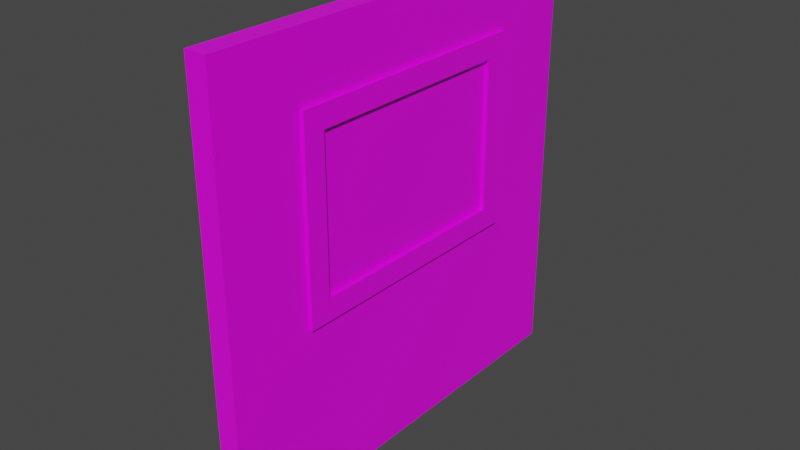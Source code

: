 # Source: window.blend  (saved by Blender 3.0.42; exported with 4.5.12 LTS)
import bpy
from mathutils import Matrix  # noqa: F401  (used for matrix-valued properties, if any)

bpy.ops.wm.read_factory_settings(use_empty=True)
scene = bpy.context.scene
scene.name = 'Scene'

# ---- collections
col_collection = bpy.data.collections.new('Collection'); scene.collection.children.link(col_collection)

# ---- images (referenced by path relative to the original .blend; pixels are not part of the script)
import os
ASSET_DIR = os.environ.get("B2B_ASSET_DIR", "")  # directory of the original .blend (textures are referenced by path, not embedded)
HERE = os.path.dirname(os.path.abspath(__file__))  # packed textures are extracted next to this script under _unpacked/

def load_image(name, relpath, width, height, colorspace="sRGB"):
    """Load a texture the original file referenced (path relative to the .blend, or extracted next to this script)."""
    p = next((c for c in (os.path.join(HERE, relpath), os.path.join(ASSET_DIR, relpath)) if relpath and os.path.exists(c)), "")
    if p:
        img = bpy.data.images.load(p, check_existing=True)
        img.name = name
    else:  # same state as the original file: an image datablock whose file is absent (Cycles renders it pink)
        img = bpy.data.images.new(name, width, height)
        img.source = "FILE"
        img.filepath = "//" + (relpath or name)
    img.colorspace_settings.name = colorspace
    return img
img_wall_window_png = load_image('wall window.png', 'wall window.png', 1024, 1024, 'sRGB')

# ---- materials (node trees are filled in below, after node groups)
mat_wall_window = bpy.data.materials.new('wall window')
mat_wall_window.alpha_threshold = 0.0
mat_wall_window.use_transparent_shadow = False
mat_wall_window.line_color = (0.0, 0.0, 0.0, 1.0)

# ---- material node trees
mat_wall_window.use_nodes = True; mat_wall_window.node_tree.nodes.clear()
_N = mat_wall_window.node_tree.nodes; _L = mat_wall_window.node_tree.links
n0 = _N.new('ShaderNodeOutputMaterial'); n0.name = 'Material Output'; n0.location = (300, 300)
n1 = _N.new('ShaderNodeBsdfPrincipled'); n1.name = 'Principled BSDF'; n1.location = (10, 300)
n1.distribution = 'GGX'
n1.subsurface_method = 'RANDOM_WALK_SKIN'
n1.inputs[2].default_value = 0.4
n1.inputs[3].default_value = 1.45
n1.inputs[27].default_value = (0.0, 0.0, 0.0, 1.0)
n1.inputs[28].default_value = 1.0
n2 = _N.new('ShaderNodeTexImage'); n2.name = 'Image Texture'; n2.location = (-280, 275)
n2.image = img_wall_window_png
_L.new(n1.outputs[0], n0.inputs[0])
_L.new(n2.outputs[0], n1.inputs[0])
n0.is_active_output = True

# ---- world
world_world = bpy.data.worlds.new('World'); scene.world = world_world
world_world.use_nodes = True; world_world.node_tree.nodes.clear()
_N = world_world.node_tree.nodes; _L = world_world.node_tree.links
n0 = _N.new('ShaderNodeOutputWorld'); n0.name = 'World Output'; n0.location = (300, 300)
n1 = _N.new('ShaderNodeBackground'); n1.name = 'Background'; n1.location = (10, 300)
n1.inputs[0].default_value = (0.05088, 0.05088, 0.05088, 1.0)
_L.new(n1.outputs[0], n0.inputs[0])
n0.is_active_output = True
world_world.color = (0.05088, 0.05088, 0.05088)
world_world.use_sun_shadow = False
world_world.sun_shadow_jitter_overblur = 0.0

# ---- meshes
me_plane = bpy.data.meshes.new('Plane')
me_plane.from_pydata([(-4.013e-07, 1.0, 1.0), (-2.503e-07, 1.0, -1.0), (2.503e-07, -1.0, 1.0), (4.013e-07, -1.0, -1.0), (0.1, 1.0, 1.0), (0.1, 1.0, -1.0), (0.1, -1.0, 1.0), (0.1, -1.0, -1.0), (-3.107e-07, 1.0, -0.2), (3.409e-07, -1.0, -0.2), (0.1, -1.0, -0.2), (0.1, 1.0, -0.2), (2.956e-07, -1.0, 0.7), (0.1, 1.0, 0.7), (-3.56e-07, 1.0, 0.7), (0.1, -1.0, 0.7), (2.71e-07, -0.6, -1.0), (1.2e-07, -0.6, 1.0), (0.1, -0.6, 1.0), (0.1, -0.6, -1.0), (0.1, -0.6, -0.2), (2.106e-07, -0.6, -0.2), (1.653e-07, -0.6, 0.7), (0.1, -0.6, 0.7), (-1.407e-07, 0.6, 1.0), (0.1, 0.6, -1.0), (0.1, 0.6, -0.2), (0.1, 0.6, 0.7), (1.033e-08, 0.6, -1.0), (0.1, 0.6, 1.0), (-5.007e-08, 0.6, -0.2), (-9.537e-08, 0.6, 0.7)], [], [(21, 16, 3, 9), (20, 10, 7, 19), (16, 19, 7, 3), (24, 29, 4, 0), (12, 15, 6, 2), (8, 11, 5, 1), (14, 13, 11, 8), (3, 7, 10, 9), (23, 15, 10, 20), (22, 21, 9, 12), (17, 22, 12, 2), (18, 6, 15, 23), (0, 4, 13, 14), (9, 10, 15, 12), (29, 18, 23, 27), (24, 31, 22, 17), (31, 27, 23, 22), (27, 31, 30, 26), (2, 6, 18, 17), (28, 25, 19, 16), (26, 20, 19, 25), (30, 28, 16, 21), (8, 1, 28, 30), (11, 26, 25, 5), (1, 5, 25, 28), (13, 27, 26, 11), (14, 8, 30, 31), (0, 14, 31, 24), (4, 29, 27, 13), (17, 18, 29, 24), (21, 22, 23, 20), (30, 21, 20, 26)])
_k = set([(0, 4), (0, 14), (0, 24), (1, 5), (1, 8), (1, 28), (2, 6), (2, 12), (2, 17), (3, 7), (3, 9), (3, 16), (4, 13), (4, 29), (5, 11), (5, 25), (6, 15), (6, 18), (7, 10), (7, 19), (8, 14), (9, 12), (10, 15), (11, 13), (16, 28), (17, 24), (18, 29), (19, 25)])
me_plane.attributes.new('sharp_edge', 'BOOLEAN', 'EDGE').data.foreach_set('value', [ (min(e.vertices), max(e.vertices)) in _k for e in me_plane.edges])
_uv = me_plane.uv_layers.new(name='UVMap')
_uv.uv.foreach_set('vector', [0.2, 0.4, 0.2, 0.0, 0.0, 0.0, 0.0, 0.4, 0.2, 0.4, 6.233e-08, 0.4, 6.233e-08, 0.0, 0.2, 0.0, 0.2, 0.0, 0.2, 0.0, 6.233e-08, 0.0, 0.0, 0.0, 0.8, 1.0, 0.8, 1.0, 1.0, 1.0, 1.0, 1.0, 0.0, 0.85, 6.233e-08, 0.85, 6.233e-08, 1.0, 0.0, 1.0, 1.0, 0.4, 1.0, 0.4, 1.0, 0.0, 1.0, 0.0, 1.0, 0.85, 1.0, 0.85, 1.0, 0.4, 1.0, 0.4, 0.0, 0.0, 6.233e-08, 0.0, 6.233e-08, 0.4, 0.0, 0.4, 0.2, 0.85, 6.233e-08, 0.85, 6.233e-08, 0.4, 0.2, 0.4, 0.2, 0.85, 0.2, 0.4, 0.0, 0.4, 0.0, 0.85, 0.2, 1.0, 0.2, 0.85, 0.0, 0.85, 0.0, 1.0, 0.2, 1.0, 6.233e-08, 1.0, 6.233e-08, 0.85, 0.2, 0.85, 1.0, 1.0, 1.0, 1.0, 1.0, 0.85, 1.0, 0.85, 0.0, 0.4, 6.233e-08, 0.4, 6.233e-08, 0.85, 0.0, 0.85, 0.8, 1.0, 0.2, 1.0, 0.2, 0.85, 0.8, 0.85, 0.8, 1.0, 0.8, 0.85, 0.2, 0.85, 0.2, 1.0, 0.8, 0.85, 0.8, 0.85, 0.2, 0.85, 0.2, 0.85, 0.8, 0.85, 0.8, 0.85, 0.8, 0.4, 0.8, 0.4, 0.0, 1.0, 6.233e-08, 1.0, 0.2, 1.0, 0.2, 1.0, 0.8, 0.0, 0.8, 0.0, 0.2, 0.0, 0.2, 0.0, 0.8, 0.4, 0.2, 0.4, 0.2, 0.0, 0.8, 0.0, 0.8, 0.4, 0.8, 0.0, 0.2, 0.0, 0.2, 0.4, 1.0, 0.4, 1.0, 0.0, 0.8, 0.0, 0.8, 0.4, 1.0, 0.4, 0.8, 0.4, 0.8, 0.0, 1.0, 0.0, 1.0, 0.0, 1.0, 0.0, 0.8, 0.0, 0.8, 0.0, 1.0, 0.85, 0.8, 0.85, 0.8, 0.4, 1.0, 0.4, 1.0, 0.85, 1.0, 0.4, 0.8, 0.4, 0.8, 0.85, 1.0, 1.0, 1.0, 0.85, 0.8, 0.85, 0.8, 1.0, 1.0, 1.0, 0.8, 1.0, 0.8, 0.85, 1.0, 0.85, 0.2, 1.0, 0.2, 1.0, 0.8, 1.0, 0.8, 1.0, 0.2, 0.4, 0.2, 0.85, 0.2, 0.85, 0.2, 0.4, 0.8, 0.4, 0.2, 0.4, 0.2, 0.4, 0.8, 0.4])
me_plane.materials.append(mat_wall_window)
me_plane.use_remesh_fix_poles = True
me_plane.use_remesh_preserve_attributes = False
me_plane.update()
me_plane.normals_split_custom_set([tuple(v) for v in zip(*[iter([-1.0, -3.258e-07, -7.55e-08, -1.0, -3.258e-07, -7.55e-08, -1.0, -3.258e-07, -7.55e-08, -1.0, -3.258e-07, -7.55e-08, 1.0, 3.492e-07, 7.451e-08, 1.0, 3.492e-07, 7.451e-08, 1.0, 3.492e-07, 7.451e-08, 1.0, 3.492e-07, 7.451e-08, 0.0, 0.0, -1.0, 0.0, 0.0, -1.0, 0.0, 0.0, -1.0, 0.0, 0.0, -1.0, 0.0, 0.0, 1.0, 0.0, 0.0, 1.0, 0.0, 0.0, 1.0, 0.0, 0.0, 1.0, 1.192e-06, -1.0, 0.0, 1.192e-06, -1.0, 0.0, 1.192e-06, -1.0, 0.0, 1.192e-06, -1.0, 0.0, 0.0, 1.0, 0.0, 0.0, 1.0, 0.0, 0.0, 1.0, 0.0, 0.0, 1.0, 0.0, 0.0, 1.0, 0.0, 0.0, 1.0, 0.0, 0.0, 1.0, 0.0, 0.0, 1.0, 0.0, 1.192e-06, -1.0, 0.0, 1.192e-06, -1.0, 0.0, 1.192e-06, -1.0, 0.0, 1.192e-06, -1.0, 0.0, 1.0, 3.311e-07, 4.967e-08, 1.0, 3.311e-07, 4.967e-08, 1.0, 3.311e-07, 4.967e-08, 1.0, 3.311e-07, 4.967e-08, -1.0, -3.258e-07, -5.033e-08, -1.0, -3.258e-07, -5.033e-08, -1.0, -3.258e-07, -5.033e-08, -1.0, -3.258e-07, -5.033e-08, -1.0, -3.258e-07, -1.51e-07, -1.0, -3.258e-07, -1.51e-07, -1.0, -3.258e-07, -1.51e-07, -1.0, -3.258e-07, -1.51e-07, 1.0, 3.415e-07, 1.242e-07, 1.0, 3.415e-07, 1.242e-07, 1.0, 3.415e-07, 1.242e-07, 1.0, 3.415e-07, 1.242e-07, 0.0, 1.0, 0.0, 0.0, 1.0, 0.0, 0.0, 1.0, 0.0, 0.0, 1.0, 0.0, 1.192e-06, -1.0, 0.0, 1.192e-06, -1.0, 0.0, 1.192e-06, -1.0, 0.0, 1.192e-06, -1.0, 0.0, 1.0, 2.163e-07, 1.366e-07, 1.0, 2.163e-07, 1.366e-07, 1.0, 2.163e-07, 1.366e-07, 1.0, 2.163e-07, 1.366e-07, -1.0, -2.172e-07, -1.51e-07, -1.0, -2.172e-07, -1.51e-07, -1.0, -2.172e-07, -1.51e-07, -1.0, -2.172e-07, -1.51e-07, 1.987e-07, 2.484e-08, -1.0, 1.987e-07, 2.484e-08, -1.0, 1.987e-07, 2.484e-08, -1.0, 1.987e-07, 2.484e-08, -1.0, 0.0, -1.0, 0.0, 0.0, -1.0, 0.0, 0.0, -1.0, 0.0, 0.0, -1.0, 0.0, 0.0, 0.0, 1.0, 0.0, 0.0, 1.0, 0.0, 0.0, 1.0, 0.0, 0.0, 1.0, 0.0, 0.0, -1.0, 0.0, 0.0, -1.0, 0.0, 0.0, -1.0, 0.0, 0.0, -1.0, 1.0, 2.095e-07, 7.451e-08, 1.0, 2.095e-07, 7.451e-08, 1.0, 2.095e-07, 7.451e-08, 1.0, 2.095e-07, 7.451e-08, -1.0, -2.172e-07, -7.55e-08, -1.0, -2.172e-07, -7.55e-08, -1.0, -2.172e-07, -7.55e-08, -1.0, -2.172e-07, -7.55e-08, -1.0, -6.517e-07, -7.55e-08, -1.0, -6.517e-07, -7.55e-08, -1.0, -6.517e-07, -7.55e-08, -1.0, -6.517e-07, -7.55e-08, 1.0, 6.519e-07, 7.451e-08, 1.0, 6.519e-07, 7.451e-08, 1.0, 6.519e-07, 7.451e-08, 1.0, 6.519e-07, 7.451e-08, 0.0, 0.0, -1.0, 0.0, 0.0, -1.0, 0.0, 0.0, -1.0, 0.0, 0.0, -1.0, 1.0, 6.416e-07, 4.967e-08, 1.0, 6.416e-07, 4.967e-08, 1.0, 6.416e-07, 4.967e-08, 1.0, 6.416e-07, 4.967e-08, -1.0, -6.517e-07, -5.033e-08, -1.0, -6.517e-07, -5.033e-08, -1.0, -6.517e-07, -5.033e-08, -1.0, -6.517e-07, -5.033e-08, -1.0, -6.517e-07, -1.51e-07, -1.0, -6.517e-07, -1.51e-07, -1.0, -6.517e-07, -1.51e-07, -1.0, -6.517e-07, -1.51e-07, 1.0, 6.519e-07, 1.49e-07, 1.0, 6.519e-07, 1.49e-07, 1.0, 6.519e-07, 1.49e-07, 1.0, 6.519e-07, 1.49e-07, 0.0, 0.0, 1.0, 0.0, 0.0, 1.0, 0.0, 0.0, 1.0, 0.0, 0.0, 1.0, -1.192e-06, 1.0, 8.278e-09, -1.192e-06, 1.0, 8.278e-09, -1.192e-06, 1.0, 8.278e-09, -1.192e-06, 1.0, 8.278e-09, 1.242e-07, 0.0, 1.0, 1.242e-07, 0.0, 1.0, 1.242e-07, 0.0, 1.0, 1.242e-07, 0.0, 1.0])] * 3)])
me_cube_001 = bpy.data.meshes.new('Cube.001')
me_cube_001.from_pydata([(-0.01486, -0.6, -0.2), (-0.01486, -0.6, 0.7), (-0.01486, 0.6, -0.2), (-0.01486, 0.6, 0.7), (0.1069, -0.6, -0.2), (0.1069, -0.6, 0.7), (0.1069, 0.6, -0.2), (0.1069, 0.6, 0.7), (0.1069, -0.4997, -0.09828), (0.1069, -0.4997, 0.5983), (0.1069, 0.4997, -0.09828), (0.1069, 0.4997, 0.5983), (-0.01486, -0.4997, -0.09828), (-0.01486, -0.4997, 0.5983), (-0.01486, 0.4997, -0.09828), (-0.01486, 0.4997, 0.5983), (0.002325, -0.4997, -0.09828), (0.002325, -0.4997, 0.5983), (0.002325, 0.4997, -0.09828), (0.002325, 0.4997, 0.5983), (0.0896, -0.4997, -0.09828), (0.0896, -0.4997, 0.5983), (0.0896, 0.4997, -0.09828), (0.0896, 0.4997, 0.5983)], [], [(1, 3, 15, 13), (2, 3, 7, 6), (7, 5, 9, 11), (4, 5, 1, 0), (2, 6, 4, 0), (7, 3, 1, 5), (9, 8, 20, 21), (6, 7, 11, 10), (5, 4, 8, 9), (4, 6, 10, 8), (12, 13, 17, 16), (2, 0, 12, 14), (3, 2, 14, 15), (0, 1, 13, 12), (16, 17, 19, 18), (13, 15, 19, 17), (14, 12, 16, 18), (15, 14, 18, 19), (22, 23, 21, 20), (8, 10, 22, 20), (11, 9, 21, 23), (10, 11, 23, 22)])
_uv = me_cube_001.uv_layers.new(name='UVMap')
_uv.uv.foreach_set('vector', [0.2, 0.85, 0.8, 0.85, 0.7498, 0.7991, 0.2502, 0.7991, 0.8, 0.4, 0.8, 0.85, 0.8, 0.85, 0.8, 0.4, 0.8, 0.85, 0.2, 0.85, 0.2502, 0.7991, 0.7498, 0.7991, 0.2, 0.4, 0.2, 0.85, 0.2, 0.85, 0.2, 0.4, 0.8, 0.4, 0.8, 0.4, 0.2, 0.4, 0.2, 0.4, 0.8, 0.85, 0.8, 0.85, 0.2, 0.85, 0.2, 0.85, 0.2502, 0.7991, 0.2502, 0.4509, 0.2502, 0.4509, 0.2502, 0.7991, 0.8, 0.4, 0.8, 0.85, 0.7498, 0.7991, 0.7498, 0.4509, 0.2, 0.85, 0.2, 0.4, 0.2502, 0.4509, 0.2502, 0.7991, 0.2, 0.4, 0.8, 0.4, 0.7498, 0.4509, 0.2502, 0.4509, 0.2502, 0.4509, 0.2502, 0.7991, 0.2502, 0.7991, 0.2502, 0.4509, 0.8, 0.4, 0.2, 0.4, 0.2502, 0.4509, 0.7498, 0.4509, 0.8, 0.85, 0.8, 0.4, 0.7498, 0.4509, 0.7498, 0.7991, 0.2, 0.4, 0.2, 0.85, 0.2502, 0.7991, 0.2502, 0.4509, 0.2502, 0.4509, 0.2502, 0.7991, 0.7498, 0.7991, 0.7498, 0.4509, 0.2502, 0.7991, 0.7498, 0.7991, 0.7498, 0.7991, 0.2502, 0.7991, 0.7498, 0.4509, 0.2502, 0.4509, 0.2502, 0.4509, 0.7498, 0.4509, 0.7498, 0.7991, 0.7498, 0.4509, 0.7498, 0.4509, 0.7498, 0.7991, 0.7498, 0.4509, 0.7498, 0.7991, 0.2502, 0.7991, 0.2502, 0.4509, 0.2502, 0.4509, 0.7498, 0.4509, 0.7498, 0.4509, 0.2502, 0.4509, 0.7498, 0.7991, 0.2502, 0.7991, 0.2502, 0.7991, 0.7498, 0.7991, 0.7498, 0.4509, 0.7498, 0.7991, 0.7498, 0.7991, 0.7498, 0.4509])
me_cube_001.materials.append(mat_wall_window)
me_cube_001.use_remesh_fix_poles = True
me_cube_001.use_remesh_preserve_attributes = False
me_cube_001.update()

# ---- objects
ob_wall = bpy.data.objects.new('wall', me_plane)
ob_window = bpy.data.objects.new('window', me_cube_001)

# ---- transforms, parenting, visibility, modifiers, constraints
ob_wall.location = (0.0, 0.0, 0.0)
ob_wall.color = (0.8, 0.8, 0.8, 1.0)
ob_window.location = (3.725e-09, 0.0, 0.0)
ob_window.scale = (1.085, 1.0, 1.0)

# ---- collection membership
col_collection.objects.link(ob_wall)
col_collection.objects.link(ob_window)

# ---- scene / render settings (as saved in the file)
scene.frame_start = 1; scene.frame_end = 250; scene.frame_set(1)
scene.render.engine = 'BLENDER_EEVEE_NEXT'
scene.cycles.sampling_pattern = 'TABULATED_SOBOL'
scene.cycles.use_light_tree = False
scene.view_settings.view_transform = 'Filmic'
bpy.context.view_layer.update()

# ---- added for rendering (the .blend has no active camera and no usable light): camera, sun
cam_auto = bpy.data.cameras.new('AutoCamera')
cam_auto.lens = 50.0
cam_auto.sensor_width = 36.0
cam_auto.clip_end = 1000.0
ob_auto_camera = bpy.data.objects.new('AutoCamera', cam_auto)
scene.collection.objects.link(ob_auto_camera)
ob_auto_camera.location = (2.66973, -3.14374, 2.09583)
ob_auto_camera.rotation_euler = (1.09748, -7.21219e-08, 0.694738)
scene.camera = ob_auto_camera
light_auto_sun = bpy.data.lights.new('AutoSun', 'SUN')
light_auto_sun.energy = 3.0
light_auto_sun.angle = 0.0523599
ob_auto_sun = bpy.data.objects.new('AutoSun', light_auto_sun)
scene.collection.objects.link(ob_auto_sun)
ob_auto_sun.rotation_euler = (0.872665, 0.174533, 0.523599)
bpy.context.view_layer.update()
